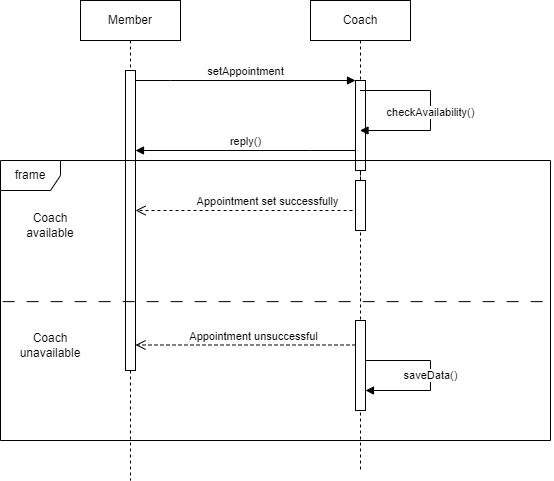

The diagram above was exported from draw.io. Its source (the exported page's mxGraphModel, read from the mxfile embedded in the PNG):
<mxGraphModel dx="2074" dy="1152" grid="1" gridSize="10" guides="1" tooltips="1" connect="1" arrows="1" fold="1" page="1" pageScale="1" pageWidth="850" pageHeight="1100" math="0" shadow="0">
  <root>
    <mxCell id="0" />
    <mxCell id="1" parent="0" />
    <mxCell id="aM9ryv3xv72pqoxQDRHE-1" value="Member" style="shape=umlLifeline;perimeter=lifelinePerimeter;whiteSpace=wrap;html=1;container=0;dropTarget=0;collapsible=0;recursiveResize=0;outlineConnect=0;portConstraint=eastwest;newEdgeStyle={&quot;edgeStyle&quot;:&quot;elbowEdgeStyle&quot;,&quot;elbow&quot;:&quot;vertical&quot;,&quot;curved&quot;:0,&quot;rounded&quot;:0};" parent="1" vertex="1">
      <mxGeometry x="90" y="40" width="100" height="480" as="geometry" />
    </mxCell>
    <mxCell id="aM9ryv3xv72pqoxQDRHE-2" value="" style="html=1;points=[];perimeter=orthogonalPerimeter;outlineConnect=0;targetShapes=umlLifeline;portConstraint=eastwest;newEdgeStyle={&quot;edgeStyle&quot;:&quot;elbowEdgeStyle&quot;,&quot;elbow&quot;:&quot;vertical&quot;,&quot;curved&quot;:0,&quot;rounded&quot;:0};" parent="aM9ryv3xv72pqoxQDRHE-1" vertex="1">
      <mxGeometry x="45" y="70" width="10" height="300" as="geometry" />
    </mxCell>
    <mxCell id="aM9ryv3xv72pqoxQDRHE-5" value="Coach" style="shape=umlLifeline;perimeter=lifelinePerimeter;whiteSpace=wrap;html=1;container=0;dropTarget=0;collapsible=0;recursiveResize=0;outlineConnect=0;portConstraint=eastwest;newEdgeStyle={&quot;edgeStyle&quot;:&quot;elbowEdgeStyle&quot;,&quot;elbow&quot;:&quot;vertical&quot;,&quot;curved&quot;:0,&quot;rounded&quot;:0};" parent="1" vertex="1">
      <mxGeometry x="320" y="40" width="100" height="470" as="geometry" />
    </mxCell>
    <mxCell id="aM9ryv3xv72pqoxQDRHE-6" value="" style="html=1;points=[];perimeter=orthogonalPerimeter;outlineConnect=0;targetShapes=umlLifeline;portConstraint=eastwest;newEdgeStyle={&quot;edgeStyle&quot;:&quot;elbowEdgeStyle&quot;,&quot;elbow&quot;:&quot;vertical&quot;,&quot;curved&quot;:0,&quot;rounded&quot;:0};" parent="aM9ryv3xv72pqoxQDRHE-5" vertex="1">
      <mxGeometry x="45" y="80" width="10" height="90" as="geometry" />
    </mxCell>
    <mxCell id="aM9ryv3xv72pqoxQDRHE-7" value="setAppointment" style="html=1;verticalAlign=bottom;endArrow=block;edgeStyle=elbowEdgeStyle;elbow=vertical;curved=0;rounded=0;" parent="1" source="aM9ryv3xv72pqoxQDRHE-2" target="aM9ryv3xv72pqoxQDRHE-6" edge="1">
      <mxGeometry relative="1" as="geometry">
        <mxPoint x="195" y="130" as="sourcePoint" />
        <Array as="points">
          <mxPoint x="180" y="120" />
        </Array>
      </mxGeometry>
    </mxCell>
    <mxCell id="aM9ryv3xv72pqoxQDRHE-8" value="Appointment set successfully" style="html=1;verticalAlign=bottom;endArrow=open;dashed=1;endSize=8;edgeStyle=elbowEdgeStyle;elbow=vertical;curved=0;rounded=0;" parent="1" source="aM9ryv3xv72pqoxQDRHE-6" target="aM9ryv3xv72pqoxQDRHE-2" edge="1">
      <mxGeometry relative="1" as="geometry">
        <mxPoint x="195" y="205" as="targetPoint" />
        <Array as="points">
          <mxPoint x="280" y="250" />
          <mxPoint x="260" y="240" />
          <mxPoint x="240" y="390" />
          <mxPoint x="190" y="280" />
        </Array>
      </mxGeometry>
    </mxCell>
    <mxCell id="aM9ryv3xv72pqoxQDRHE-9" value="reply()" style="html=1;verticalAlign=bottom;endArrow=block;edgeStyle=elbowEdgeStyle;elbow=vertical;curved=0;rounded=0;" parent="1" source="aM9ryv3xv72pqoxQDRHE-6" target="aM9ryv3xv72pqoxQDRHE-2" edge="1">
      <mxGeometry relative="1" as="geometry">
        <mxPoint x="175" y="160" as="sourcePoint" />
        <Array as="points">
          <mxPoint x="320" y="190" />
          <mxPoint x="270" y="310" />
          <mxPoint x="300" y="190" />
          <mxPoint x="190" y="160" />
        </Array>
        <mxPoint x="150" y="160" as="targetPoint" />
      </mxGeometry>
    </mxCell>
    <mxCell id="pqxDltsy1XTh2naJDTf--11" value="checkAvailability()" style="html=1;verticalAlign=bottom;endArrow=block;edgeStyle=orthogonalEdgeStyle;elbow=vertical;rounded=0;movable=1;resizable=1;rotatable=1;deletable=1;editable=1;locked=0;connectable=1;" edge="1" parent="1" source="aM9ryv3xv72pqoxQDRHE-5" target="aM9ryv3xv72pqoxQDRHE-5">
      <mxGeometry x="0.1105" relative="1" as="geometry">
        <mxPoint x="410" y="140" as="sourcePoint" />
        <Array as="points">
          <mxPoint x="440" y="130" />
          <mxPoint x="440" y="170" />
        </Array>
        <mxPoint x="630" y="140" as="targetPoint" />
        <mxPoint as="offset" />
      </mxGeometry>
    </mxCell>
    <mxCell id="pqxDltsy1XTh2naJDTf--12" value="frame" style="shape=umlFrame;whiteSpace=wrap;html=1;pointerEvents=0;" vertex="1" parent="1">
      <mxGeometry x="10" y="200" width="550" height="280" as="geometry" />
    </mxCell>
    <mxCell id="pqxDltsy1XTh2naJDTf--13" value="Coach available" style="text;html=1;strokeColor=none;fillColor=none;align=center;verticalAlign=middle;whiteSpace=wrap;rounded=0;" vertex="1" parent="1">
      <mxGeometry x="30" y="250" width="60" height="30" as="geometry" />
    </mxCell>
    <mxCell id="pqxDltsy1XTh2naJDTf--14" value="" style="endArrow=none;html=1;rounded=0;exitX=0.004;exitY=0.504;exitDx=0;exitDy=0;exitPerimeter=0;dashed=1;dashPattern=12 12;entryX=1.002;entryY=0.504;entryDx=0;entryDy=0;entryPerimeter=0;" edge="1" parent="1" source="pqxDltsy1XTh2naJDTf--12" target="pqxDltsy1XTh2naJDTf--12">
      <mxGeometry width="50" height="50" relative="1" as="geometry">
        <mxPoint x="80" y="370" as="sourcePoint" />
        <mxPoint x="550" y="331" as="targetPoint" />
      </mxGeometry>
    </mxCell>
    <mxCell id="pqxDltsy1XTh2naJDTf--15" value="Coach unavailable" style="text;html=1;strokeColor=none;fillColor=none;align=center;verticalAlign=middle;whiteSpace=wrap;rounded=0;" vertex="1" parent="1">
      <mxGeometry x="30" y="370" width="60" height="30" as="geometry" />
    </mxCell>
    <mxCell id="pqxDltsy1XTh2naJDTf--16" value="Appointment unsuccessful" style="html=1;verticalAlign=bottom;endArrow=open;dashed=1;endSize=8;edgeStyle=elbowEdgeStyle;elbow=vertical;curved=0;rounded=0;" edge="1" parent="1" source="pqxDltsy1XTh2naJDTf--20" target="aM9ryv3xv72pqoxQDRHE-2">
      <mxGeometry x="-0.0698" relative="1" as="geometry">
        <mxPoint x="170" y="385" as="targetPoint" />
        <Array as="points">
          <mxPoint x="275" y="384.5" />
          <mxPoint x="255" y="374.5" />
          <mxPoint x="235" y="524.5" />
          <mxPoint x="185" y="414.5" />
        </Array>
        <mxPoint x="360" y="384.5" as="sourcePoint" />
        <mxPoint as="offset" />
      </mxGeometry>
    </mxCell>
    <mxCell id="pqxDltsy1XTh2naJDTf--19" value="" style="html=1;points=[];perimeter=orthogonalPerimeter;outlineConnect=0;targetShapes=umlLifeline;portConstraint=eastwest;newEdgeStyle={&quot;edgeStyle&quot;:&quot;elbowEdgeStyle&quot;,&quot;elbow&quot;:&quot;vertical&quot;,&quot;curved&quot;:0,&quot;rounded&quot;:0};" vertex="1" parent="1">
      <mxGeometry x="365" y="220" width="10" height="50" as="geometry" />
    </mxCell>
    <mxCell id="pqxDltsy1XTh2naJDTf--20" value="" style="html=1;points=[];perimeter=orthogonalPerimeter;outlineConnect=0;targetShapes=umlLifeline;portConstraint=eastwest;newEdgeStyle={&quot;edgeStyle&quot;:&quot;elbowEdgeStyle&quot;,&quot;elbow&quot;:&quot;vertical&quot;,&quot;curved&quot;:0,&quot;rounded&quot;:0};" vertex="1" parent="1">
      <mxGeometry x="365" y="360" width="10" height="90" as="geometry" />
    </mxCell>
    <mxCell id="pqxDltsy1XTh2naJDTf--21" value="saveData()" style="html=1;verticalAlign=bottom;endArrow=block;edgeStyle=orthogonalEdgeStyle;elbow=vertical;rounded=0;movable=1;resizable=1;rotatable=1;deletable=1;editable=1;locked=0;connectable=1;" edge="1" parent="1" source="pqxDltsy1XTh2naJDTf--20" target="pqxDltsy1XTh2naJDTf--20">
      <mxGeometry x="0.1105" relative="1" as="geometry">
        <mxPoint x="370" y="390" as="sourcePoint" />
        <Array as="points">
          <mxPoint x="440" y="400" />
          <mxPoint x="440" y="430" />
        </Array>
        <mxPoint x="370" y="430" as="targetPoint" />
        <mxPoint as="offset" />
      </mxGeometry>
    </mxCell>
  </root>
</mxGraphModel>